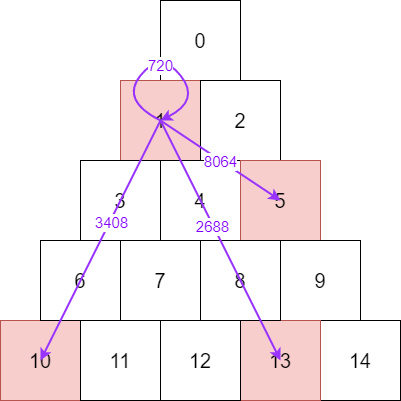

The diagram above was exported from draw.io. Its source (the exported page's mxGraphModel, read from the mxfile embedded in the PNG):
<mxGraphModel dx="722" dy="699" grid="1" gridSize="10" guides="1" tooltips="1" connect="1" arrows="1" fold="1" page="1" pageScale="1" pageWidth="827" pageHeight="1169" math="0" shadow="0">
  <root>
    <mxCell id="0" />
    <mxCell id="1" parent="0" />
    <mxCell id="gFoA4L4RPLOaTOVKsQIw-1" value="0" style="whiteSpace=wrap;html=1;aspect=fixed;fontSize=20;" vertex="1" parent="1">
      <mxGeometry x="360" y="200" width="80" height="80" as="geometry" />
    </mxCell>
    <mxCell id="gFoA4L4RPLOaTOVKsQIw-2" value="1" style="whiteSpace=wrap;html=1;aspect=fixed;fontSize=20;fillColor=#f8cecc;strokeColor=#b85450;" vertex="1" parent="1">
      <mxGeometry x="320" y="280" width="80" height="80" as="geometry" />
    </mxCell>
    <mxCell id="gFoA4L4RPLOaTOVKsQIw-3" value="2" style="whiteSpace=wrap;html=1;aspect=fixed;fontSize=20;" vertex="1" parent="1">
      <mxGeometry x="400" y="280" width="80" height="80" as="geometry" />
    </mxCell>
    <mxCell id="gFoA4L4RPLOaTOVKsQIw-4" value="10" style="whiteSpace=wrap;html=1;aspect=fixed;fontSize=20;fillColor=#f8cecc;strokeColor=#b85450;" vertex="1" parent="1">
      <mxGeometry x="200" y="520" width="80" height="80" as="geometry" />
    </mxCell>
    <mxCell id="gFoA4L4RPLOaTOVKsQIw-5" value="3" style="whiteSpace=wrap;html=1;aspect=fixed;fontSize=20;" vertex="1" parent="1">
      <mxGeometry x="280" y="360" width="80" height="80" as="geometry" />
    </mxCell>
    <mxCell id="gFoA4L4RPLOaTOVKsQIw-6" value="6" style="whiteSpace=wrap;html=1;aspect=fixed;fontSize=20;" vertex="1" parent="1">
      <mxGeometry x="240" y="440" width="80" height="80" as="geometry" />
    </mxCell>
    <mxCell id="gFoA4L4RPLOaTOVKsQIw-7" value="4" style="whiteSpace=wrap;html=1;aspect=fixed;fontSize=20;" vertex="1" parent="1">
      <mxGeometry x="360" y="360" width="80" height="80" as="geometry" />
    </mxCell>
    <mxCell id="gFoA4L4RPLOaTOVKsQIw-8" value="7" style="whiteSpace=wrap;html=1;aspect=fixed;fontSize=20;" vertex="1" parent="1">
      <mxGeometry x="320" y="440" width="80" height="80" as="geometry" />
    </mxCell>
    <mxCell id="gFoA4L4RPLOaTOVKsQIw-9" value="11" style="whiteSpace=wrap;html=1;aspect=fixed;fontSize=20;" vertex="1" parent="1">
      <mxGeometry x="280" y="520" width="80" height="80" as="geometry" />
    </mxCell>
    <mxCell id="gFoA4L4RPLOaTOVKsQIw-10" value="5" style="whiteSpace=wrap;html=1;aspect=fixed;fontSize=20;fillColor=#f8cecc;strokeColor=#b85450;" vertex="1" parent="1">
      <mxGeometry x="440" y="360" width="80" height="80" as="geometry" />
    </mxCell>
    <mxCell id="gFoA4L4RPLOaTOVKsQIw-11" value="9" style="whiteSpace=wrap;html=1;aspect=fixed;fontSize=20;" vertex="1" parent="1">
      <mxGeometry x="480" y="440" width="80" height="80" as="geometry" />
    </mxCell>
    <mxCell id="gFoA4L4RPLOaTOVKsQIw-12" value="14" style="whiteSpace=wrap;html=1;aspect=fixed;fontSize=20;" vertex="1" parent="1">
      <mxGeometry x="520" y="520" width="80" height="80" as="geometry" />
    </mxCell>
    <mxCell id="gFoA4L4RPLOaTOVKsQIw-13" value="13" style="whiteSpace=wrap;html=1;aspect=fixed;fontSize=20;fillColor=#f8cecc;strokeColor=#b85450;" vertex="1" parent="1">
      <mxGeometry x="440" y="520" width="80" height="80" as="geometry" />
    </mxCell>
    <mxCell id="gFoA4L4RPLOaTOVKsQIw-14" value="12" style="whiteSpace=wrap;html=1;aspect=fixed;fontSize=20;" vertex="1" parent="1">
      <mxGeometry x="360" y="520" width="80" height="80" as="geometry" />
    </mxCell>
    <mxCell id="gFoA4L4RPLOaTOVKsQIw-15" value="8" style="whiteSpace=wrap;html=1;aspect=fixed;fontSize=20;" vertex="1" parent="1">
      <mxGeometry x="400" y="440" width="80" height="80" as="geometry" />
    </mxCell>
    <mxCell id="gFoA4L4RPLOaTOVKsQIw-24" value="" style="curved=1;endArrow=classic;html=1;strokeColor=#9933FF;strokeWidth=2;fontSize=15;fontColor=#FF0000;" edge="1" parent="1">
      <mxGeometry width="50" height="50" relative="1" as="geometry">
        <mxPoint x="360" y="320" as="sourcePoint" />
        <mxPoint x="360" y="320" as="targetPoint" />
        <Array as="points">
          <mxPoint x="320" y="300" />
          <mxPoint x="360" y="250" />
          <mxPoint x="400" y="300" />
        </Array>
      </mxGeometry>
    </mxCell>
    <mxCell id="gFoA4L4RPLOaTOVKsQIw-28" value="720" style="text;html=1;align=center;verticalAlign=middle;resizable=0;points=[];labelBackgroundColor=#ffffff;fontSize=15;fontColor=#7F00FF;" vertex="1" connectable="0" parent="gFoA4L4RPLOaTOVKsQIw-24">
      <mxGeometry x="-0.1766" relative="1" as="geometry">
        <mxPoint x="11.71" as="offset" />
      </mxGeometry>
    </mxCell>
    <mxCell id="gFoA4L4RPLOaTOVKsQIw-33" value="" style="endArrow=classic;html=1;strokeColor=#9933FF;strokeWidth=2;fontSize=15;fontColor=#7F00FF;entryX=0.5;entryY=0.5;entryDx=0;entryDy=0;entryPerimeter=0;" edge="1" parent="1" target="gFoA4L4RPLOaTOVKsQIw-4">
      <mxGeometry width="50" height="50" relative="1" as="geometry">
        <mxPoint x="360" y="320" as="sourcePoint" />
        <mxPoint x="410" y="270" as="targetPoint" />
      </mxGeometry>
    </mxCell>
    <mxCell id="gFoA4L4RPLOaTOVKsQIw-39" value="3408" style="text;html=1;align=center;verticalAlign=middle;resizable=0;points=[];labelBackgroundColor=#ffffff;fontSize=15;fontColor=#7F00FF;" vertex="1" connectable="0" parent="gFoA4L4RPLOaTOVKsQIw-33">
      <mxGeometry x="-0.16" relative="1" as="geometry">
        <mxPoint x="1" as="offset" />
      </mxGeometry>
    </mxCell>
    <mxCell id="gFoA4L4RPLOaTOVKsQIw-34" value="" style="endArrow=classic;html=1;strokeColor=#9933FF;strokeWidth=2;fontSize=15;fontColor=#7F00FF;entryX=0.5;entryY=0.5;entryDx=0;entryDy=0;entryPerimeter=0;" edge="1" parent="1" target="gFoA4L4RPLOaTOVKsQIw-13">
      <mxGeometry width="50" height="50" relative="1" as="geometry">
        <mxPoint x="360" y="320" as="sourcePoint" />
        <mxPoint x="410" y="270" as="targetPoint" />
      </mxGeometry>
    </mxCell>
    <mxCell id="gFoA4L4RPLOaTOVKsQIw-40" value="2688" style="text;html=1;align=center;verticalAlign=middle;resizable=0;points=[];labelBackgroundColor=#ffffff;fontSize=15;fontColor=#7F00FF;" vertex="1" connectable="0" parent="gFoA4L4RPLOaTOVKsQIw-34">
      <mxGeometry x="-0.127" y="-1" relative="1" as="geometry">
        <mxPoint as="offset" />
      </mxGeometry>
    </mxCell>
    <mxCell id="gFoA4L4RPLOaTOVKsQIw-35" value="" style="endArrow=classic;html=1;strokeColor=#9933FF;strokeWidth=2;fontSize=15;fontColor=#7F00FF;entryX=0.5;entryY=0.5;entryDx=0;entryDy=0;entryPerimeter=0;" edge="1" parent="1" target="gFoA4L4RPLOaTOVKsQIw-10">
      <mxGeometry width="50" height="50" relative="1" as="geometry">
        <mxPoint x="360" y="320" as="sourcePoint" />
        <mxPoint x="410" y="270" as="targetPoint" />
      </mxGeometry>
    </mxCell>
    <mxCell id="gFoA4L4RPLOaTOVKsQIw-41" value="8064" style="text;html=1;align=center;verticalAlign=middle;resizable=0;points=[];labelBackgroundColor=#ffffff;fontSize=15;fontColor=#7F00FF;" vertex="1" connectable="0" parent="gFoA4L4RPLOaTOVKsQIw-35">
      <mxGeometry x="-0.1808" y="3" relative="1" as="geometry">
        <mxPoint x="9.24" y="9.77" as="offset" />
      </mxGeometry>
    </mxCell>
  </root>
</mxGraphModel>